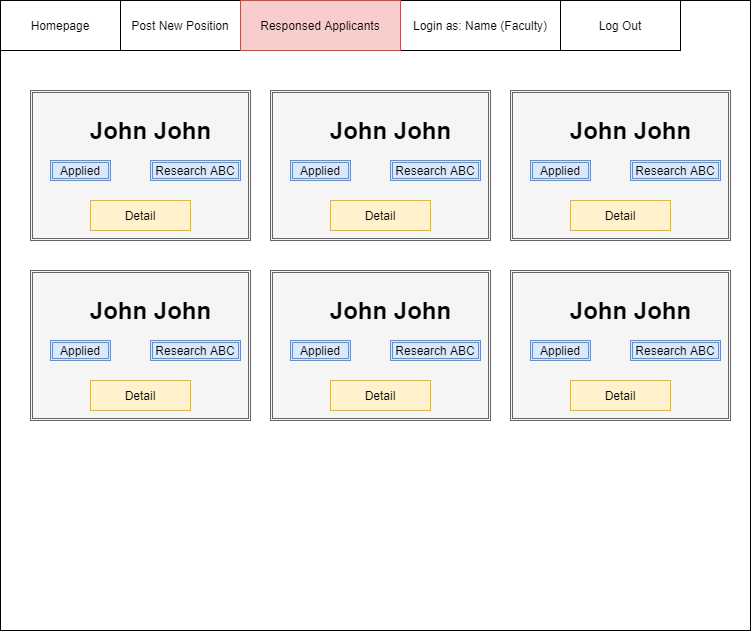

The diagram above was exported from draw.io. Its source (the exported page's mxGraphModel, read from the mxfile embedded in the PNG):
<mxGraphModel dx="1422" dy="800" grid="1" gridSize="10" guides="1" tooltips="1" connect="1" arrows="1" fold="1" page="1" pageScale="1" pageWidth="827" pageHeight="1169" math="0" shadow="0">
  <root>
    <mxCell id="0" />
    <mxCell id="1" parent="0" />
    <mxCell id="TyfGH5gS-Cu631zsK2uh-1" value="" style="rounded=0;whiteSpace=wrap;html=1;" vertex="1" parent="1">
      <mxGeometry x="40" y="70" width="750" height="630" as="geometry" />
    </mxCell>
    <mxCell id="TyfGH5gS-Cu631zsK2uh-2" value="Homepage" style="rounded=0;whiteSpace=wrap;html=1;" vertex="1" parent="1">
      <mxGeometry x="40" y="70" width="120" height="50" as="geometry" />
    </mxCell>
    <mxCell id="TyfGH5gS-Cu631zsK2uh-3" value="Post New Position" style="rounded=0;whiteSpace=wrap;html=1;" vertex="1" parent="1">
      <mxGeometry x="160" y="70" width="120" height="50" as="geometry" />
    </mxCell>
    <mxCell id="TyfGH5gS-Cu631zsK2uh-4" value="Login as: Name (Faculty)" style="rounded=0;whiteSpace=wrap;html=1;" vertex="1" parent="1">
      <mxGeometry x="440" y="70" width="160" height="50" as="geometry" />
    </mxCell>
    <mxCell id="TyfGH5gS-Cu631zsK2uh-5" value="Log Out" style="rounded=0;whiteSpace=wrap;html=1;" vertex="1" parent="1">
      <mxGeometry x="600" y="70" width="120" height="50" as="geometry" />
    </mxCell>
    <mxCell id="TyfGH5gS-Cu631zsK2uh-6" value="Responsed Applicants" style="rounded=0;whiteSpace=wrap;html=1;fillColor=#f8cecc;strokeColor=#b85450;" vertex="1" parent="1">
      <mxGeometry x="280" y="70" width="160" height="50" as="geometry" />
    </mxCell>
    <mxCell id="TyfGH5gS-Cu631zsK2uh-39" value="" style="shape=ext;double=1;rounded=0;whiteSpace=wrap;html=1;strokeColor=#666666;fillColor=#f5f5f5;fontColor=#333333;" vertex="1" parent="1">
      <mxGeometry x="70" y="160" width="220" height="150" as="geometry" />
    </mxCell>
    <mxCell id="TyfGH5gS-Cu631zsK2uh-40" value="John John" style="text;strokeColor=none;fillColor=none;html=1;fontSize=24;fontStyle=1;verticalAlign=middle;align=center;" vertex="1" parent="1">
      <mxGeometry x="140" y="180" width="100" height="40" as="geometry" />
    </mxCell>
    <mxCell id="TyfGH5gS-Cu631zsK2uh-41" value="Applied" style="shape=ext;double=1;rounded=0;whiteSpace=wrap;html=1;strokeColor=#6c8ebf;fillColor=#dae8fc;" vertex="1" parent="1">
      <mxGeometry x="90" y="230" width="60" height="20" as="geometry" />
    </mxCell>
    <mxCell id="TyfGH5gS-Cu631zsK2uh-42" value="Research ABC" style="shape=ext;double=1;rounded=0;whiteSpace=wrap;html=1;strokeColor=#6c8ebf;fillColor=#dae8fc;" vertex="1" parent="1">
      <mxGeometry x="190" y="230" width="90" height="20" as="geometry" />
    </mxCell>
    <mxCell id="TyfGH5gS-Cu631zsK2uh-44" value="Detail" style="rounded=0;whiteSpace=wrap;html=1;strokeColor=#d6b656;fillColor=#fff2cc;" vertex="1" parent="1">
      <mxGeometry x="130" y="270" width="100" height="30" as="geometry" />
    </mxCell>
    <mxCell id="TyfGH5gS-Cu631zsK2uh-45" value="" style="shape=ext;double=1;rounded=0;whiteSpace=wrap;html=1;strokeColor=#666666;fillColor=#f5f5f5;fontColor=#333333;" vertex="1" parent="1">
      <mxGeometry x="310" y="160" width="220" height="150" as="geometry" />
    </mxCell>
    <mxCell id="TyfGH5gS-Cu631zsK2uh-46" value="John John" style="text;strokeColor=none;fillColor=none;html=1;fontSize=24;fontStyle=1;verticalAlign=middle;align=center;" vertex="1" parent="1">
      <mxGeometry x="380" y="180" width="100" height="40" as="geometry" />
    </mxCell>
    <mxCell id="TyfGH5gS-Cu631zsK2uh-47" value="Applied" style="shape=ext;double=1;rounded=0;whiteSpace=wrap;html=1;strokeColor=#6c8ebf;fillColor=#dae8fc;" vertex="1" parent="1">
      <mxGeometry x="330" y="230" width="60" height="20" as="geometry" />
    </mxCell>
    <mxCell id="TyfGH5gS-Cu631zsK2uh-48" value="Research ABC" style="shape=ext;double=1;rounded=0;whiteSpace=wrap;html=1;strokeColor=#6c8ebf;fillColor=#dae8fc;" vertex="1" parent="1">
      <mxGeometry x="430" y="230" width="90" height="20" as="geometry" />
    </mxCell>
    <mxCell id="TyfGH5gS-Cu631zsK2uh-49" value="Detail" style="rounded=0;whiteSpace=wrap;html=1;strokeColor=#d6b656;fillColor=#fff2cc;" vertex="1" parent="1">
      <mxGeometry x="370" y="270" width="100" height="30" as="geometry" />
    </mxCell>
    <mxCell id="TyfGH5gS-Cu631zsK2uh-50" value="" style="shape=ext;double=1;rounded=0;whiteSpace=wrap;html=1;strokeColor=#666666;fillColor=#f5f5f5;fontColor=#333333;" vertex="1" parent="1">
      <mxGeometry x="550" y="160" width="220" height="150" as="geometry" />
    </mxCell>
    <mxCell id="TyfGH5gS-Cu631zsK2uh-51" value="John John" style="text;strokeColor=none;fillColor=none;html=1;fontSize=24;fontStyle=1;verticalAlign=middle;align=center;" vertex="1" parent="1">
      <mxGeometry x="620" y="180" width="100" height="40" as="geometry" />
    </mxCell>
    <mxCell id="TyfGH5gS-Cu631zsK2uh-52" value="Applied" style="shape=ext;double=1;rounded=0;whiteSpace=wrap;html=1;strokeColor=#6c8ebf;fillColor=#dae8fc;" vertex="1" parent="1">
      <mxGeometry x="570" y="230" width="60" height="20" as="geometry" />
    </mxCell>
    <mxCell id="TyfGH5gS-Cu631zsK2uh-53" value="Research ABC" style="shape=ext;double=1;rounded=0;whiteSpace=wrap;html=1;strokeColor=#6c8ebf;fillColor=#dae8fc;" vertex="1" parent="1">
      <mxGeometry x="670" y="230" width="90" height="20" as="geometry" />
    </mxCell>
    <mxCell id="TyfGH5gS-Cu631zsK2uh-54" value="Detail" style="rounded=0;whiteSpace=wrap;html=1;strokeColor=#d6b656;fillColor=#fff2cc;" vertex="1" parent="1">
      <mxGeometry x="610" y="270" width="100" height="30" as="geometry" />
    </mxCell>
    <mxCell id="TyfGH5gS-Cu631zsK2uh-55" value="" style="shape=ext;double=1;rounded=0;whiteSpace=wrap;html=1;strokeColor=#666666;fillColor=#f5f5f5;fontColor=#333333;" vertex="1" parent="1">
      <mxGeometry x="70" y="340" width="220" height="150" as="geometry" />
    </mxCell>
    <mxCell id="TyfGH5gS-Cu631zsK2uh-56" value="John John" style="text;strokeColor=none;fillColor=none;html=1;fontSize=24;fontStyle=1;verticalAlign=middle;align=center;" vertex="1" parent="1">
      <mxGeometry x="140" y="360" width="100" height="40" as="geometry" />
    </mxCell>
    <mxCell id="TyfGH5gS-Cu631zsK2uh-57" value="Applied" style="shape=ext;double=1;rounded=0;whiteSpace=wrap;html=1;strokeColor=#6c8ebf;fillColor=#dae8fc;" vertex="1" parent="1">
      <mxGeometry x="90" y="410" width="60" height="20" as="geometry" />
    </mxCell>
    <mxCell id="TyfGH5gS-Cu631zsK2uh-58" value="Research ABC" style="shape=ext;double=1;rounded=0;whiteSpace=wrap;html=1;strokeColor=#6c8ebf;fillColor=#dae8fc;" vertex="1" parent="1">
      <mxGeometry x="190" y="410" width="90" height="20" as="geometry" />
    </mxCell>
    <mxCell id="TyfGH5gS-Cu631zsK2uh-59" value="Detail" style="rounded=0;whiteSpace=wrap;html=1;strokeColor=#d6b656;fillColor=#fff2cc;" vertex="1" parent="1">
      <mxGeometry x="130" y="450" width="100" height="30" as="geometry" />
    </mxCell>
    <mxCell id="TyfGH5gS-Cu631zsK2uh-60" value="" style="shape=ext;double=1;rounded=0;whiteSpace=wrap;html=1;strokeColor=#666666;fillColor=#f5f5f5;fontColor=#333333;" vertex="1" parent="1">
      <mxGeometry x="310" y="340" width="220" height="150" as="geometry" />
    </mxCell>
    <mxCell id="TyfGH5gS-Cu631zsK2uh-61" value="John John" style="text;strokeColor=none;fillColor=none;html=1;fontSize=24;fontStyle=1;verticalAlign=middle;align=center;" vertex="1" parent="1">
      <mxGeometry x="380" y="360" width="100" height="40" as="geometry" />
    </mxCell>
    <mxCell id="TyfGH5gS-Cu631zsK2uh-62" value="Applied" style="shape=ext;double=1;rounded=0;whiteSpace=wrap;html=1;strokeColor=#6c8ebf;fillColor=#dae8fc;" vertex="1" parent="1">
      <mxGeometry x="330" y="410" width="60" height="20" as="geometry" />
    </mxCell>
    <mxCell id="TyfGH5gS-Cu631zsK2uh-63" value="Research ABC" style="shape=ext;double=1;rounded=0;whiteSpace=wrap;html=1;strokeColor=#6c8ebf;fillColor=#dae8fc;" vertex="1" parent="1">
      <mxGeometry x="430" y="410" width="90" height="20" as="geometry" />
    </mxCell>
    <mxCell id="TyfGH5gS-Cu631zsK2uh-64" value="Detail" style="rounded=0;whiteSpace=wrap;html=1;strokeColor=#d6b656;fillColor=#fff2cc;" vertex="1" parent="1">
      <mxGeometry x="370" y="450" width="100" height="30" as="geometry" />
    </mxCell>
    <mxCell id="TyfGH5gS-Cu631zsK2uh-65" value="" style="shape=ext;double=1;rounded=0;whiteSpace=wrap;html=1;strokeColor=#666666;fillColor=#f5f5f5;fontColor=#333333;" vertex="1" parent="1">
      <mxGeometry x="550" y="340" width="220" height="150" as="geometry" />
    </mxCell>
    <mxCell id="TyfGH5gS-Cu631zsK2uh-66" value="John John" style="text;strokeColor=none;fillColor=none;html=1;fontSize=24;fontStyle=1;verticalAlign=middle;align=center;" vertex="1" parent="1">
      <mxGeometry x="620" y="360" width="100" height="40" as="geometry" />
    </mxCell>
    <mxCell id="TyfGH5gS-Cu631zsK2uh-67" value="Applied" style="shape=ext;double=1;rounded=0;whiteSpace=wrap;html=1;strokeColor=#6c8ebf;fillColor=#dae8fc;" vertex="1" parent="1">
      <mxGeometry x="570" y="410" width="60" height="20" as="geometry" />
    </mxCell>
    <mxCell id="TyfGH5gS-Cu631zsK2uh-68" value="Research ABC" style="shape=ext;double=1;rounded=0;whiteSpace=wrap;html=1;strokeColor=#6c8ebf;fillColor=#dae8fc;" vertex="1" parent="1">
      <mxGeometry x="670" y="410" width="90" height="20" as="geometry" />
    </mxCell>
    <mxCell id="TyfGH5gS-Cu631zsK2uh-69" value="Detail" style="rounded=0;whiteSpace=wrap;html=1;strokeColor=#d6b656;fillColor=#fff2cc;" vertex="1" parent="1">
      <mxGeometry x="610" y="450" width="100" height="30" as="geometry" />
    </mxCell>
  </root>
</mxGraphModel>